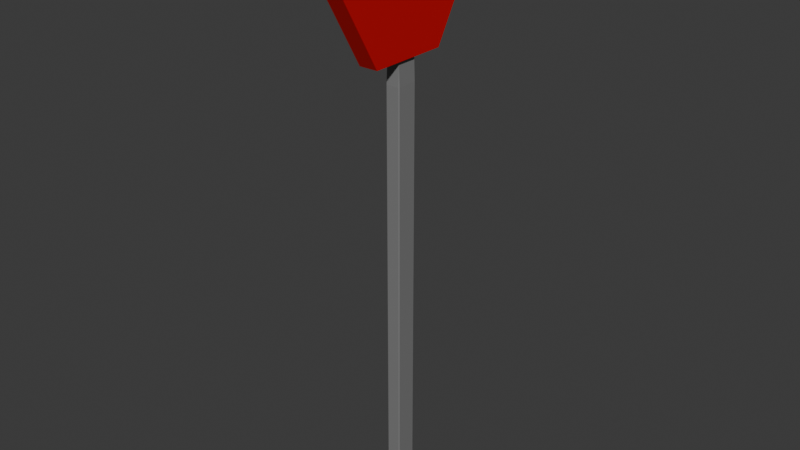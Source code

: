 # Source: StopSign.blend  (saved by Blender 4.5.90; exported with 4.5.12 LTS)
import bpy
from mathutils import Matrix  # noqa: F401  (used for matrix-valued properties, if any)

bpy.ops.wm.read_factory_settings(use_empty=True)
scene = bpy.context.scene
scene.name = 'Scene'

# ---- collections
col_collection = bpy.data.collections.new('Collection'); scene.collection.children.link(col_collection)

# ---- materials (node trees are filled in below, after node groups)
mat_material = bpy.data.materials.new('Material')
mat_material.alpha_threshold = 0.0
mat_material.roughness = 0.5
mat_material.line_color = (0.0, 0.0, 0.0, 1.0)
mat_material_001 = bpy.data.materials.new('Material.001')

# ---- material node trees
mat_material.use_nodes = True; mat_material.node_tree.nodes.clear()
_N = mat_material.node_tree.nodes; _L = mat_material.node_tree.links
n0 = _N.new('ShaderNodeOutputMaterial'); n0.name = 'Material Output'; n0.location = (200, 100)
n1 = _N.new('ShaderNodeBsdfPrincipled'); n1.name = 'Principled BSDF'; n1.location = (-200, 100)
n1.inputs[0].default_value = (0.214, 0.214, 0.214, 1.0)
n1.inputs[3].default_value = 1.45
_L.new(n1.outputs[0], n0.inputs[0])
n0.is_active_output = True
mat_material_001.use_nodes = True; mat_material_001.node_tree.nodes.clear()
_N = mat_material_001.node_tree.nodes; _L = mat_material_001.node_tree.links
n0 = _N.new('ShaderNodeBsdfPrincipled'); n0.name = 'Principled BSDF'; n0.location = (-200, 100)
n0.inputs[0].default_value = (0.6038, 0.000607, 0.0006071, 1.0)
n1 = _N.new('ShaderNodeOutputMaterial'); n1.name = 'Material Output'; n1.location = (200, 100)
_L.new(n0.outputs[0], n1.inputs[0])
n1.is_active_output = True

# ---- world
world_world = bpy.data.worlds.new('World'); scene.world = world_world
world_world.use_nodes = True; world_world.node_tree.nodes.clear()
_N = world_world.node_tree.nodes; _L = world_world.node_tree.links
n0 = _N.new('ShaderNodeOutputWorld'); n0.name = 'World Output'; n0.location = (200, 100)
n1 = _N.new('ShaderNodeBackground'); n1.name = 'Background'; n1.location = (-200, 100)
n1.inputs[0].default_value = (0.05088, 0.05088, 0.05088, 1.0)
_L.new(n1.outputs[0], n0.inputs[0])
n0.is_active_output = True
world_world.color = (0.05088, 0.05088, 0.05088)
world_world.sun_shadow_jitter_overblur = 0.0

# ---- meshes
me_cube = bpy.data.meshes.new('Cube')
me_cube.from_pydata([(0.07956, 0.138, 5.521), (0.07956, 0.1249, 5.789), (0.0879, 0.1249, 5.521), (0.07956, 0.1249, 0.1401), (0.07956, 0.138, 0.4082), (0.0879, 0.1249, 0.4082), (0.0879, -0.1249, 5.521), (0.07956, -0.1249, 5.789), (0.07956, -0.138, 5.521), (0.0879, -0.1249, 0.4082), (0.07956, -0.138, 0.4082), (0.07956, -0.1249, 0.1401), (-0.07956, 0.138, 5.521), (-0.0879, 0.1249, 5.521), (-0.07956, 0.1249, 5.789), (-0.0879, 0.1249, 0.4082), (-0.07956, 0.138, 0.4082), (-0.07956, 0.1249, 0.1401), (-0.0879, -0.1249, 5.521), (-0.07956, -0.138, 5.521), (-0.07956, -0.1249, 5.789), (-0.07956, -0.1249, 0.1401), (-0.07956, -0.138, 0.4082), (-0.0879, -0.1249, 0.4082), (-0.1166, 0.9869, 6.678), (0.1166, 0.9869, 6.678), (-0.1166, 0.4869, 5.812), (0.1166, 0.4869, 5.812), (-0.1166, -0.5131, 5.812), (0.1166, -0.5131, 5.812), (-0.1166, -1.013, 6.678), (0.1166, -1.013, 6.678), (-0.1166, -0.5131, 7.544), (0.1166, -0.5131, 7.544), (-0.1166, 0.4869, 7.544), (0.1166, 0.4869, 7.544)], [], [(0, 1, 2), (3, 4, 5), (6, 7, 8), (9, 10, 11), (12, 13, 14), (15, 16, 17), (18, 19, 20), (21, 22, 23), (17, 21, 23, 15), (3, 17, 16, 4), (2, 5, 4, 0), (22, 19, 18, 23), (8, 10, 9, 6), (12, 16, 15, 13), (7, 20, 19, 8), (1, 7, 6, 2), (21, 11, 10, 22), (20, 14, 13, 18), (14, 1, 0, 12), (11, 3, 5, 9), (16, 12, 0, 4), (5, 2, 6, 9), (1, 14, 20, 7), (17, 3, 11, 21), (10, 8, 19, 22), (23, 18, 13, 15), (24, 25, 27, 26), (26, 27, 29, 28), (28, 29, 31, 30), (30, 31, 33, 32), (27, 25, 35, 33, 31, 29), (32, 33, 35, 34), (34, 35, 25, 24), (24, 26, 28, 30, 32, 34)])
me_cube.polygons.foreach_set('material_index', [0, 0, 0, 0, 0, 0, 0, 0, 0, 0, 0, 0, 0, 0, 0, 0, 0, 0, 0, 0, 0, 0, 0, 0, 0, 0, 1, 0, 1, 1, 1, 1, 1, 1])
_uv = me_cube.uv_layers.new(name='UVMap')
_uv.uv.foreach_set('vector', [0.6131, 0.4881, 0.6361, 0.5103, 0.6131, 0.5118, 0.3631, 0.5119, 0.3853, 0.4889, 0.3868, 0.5119, 0.6131, 0.7382, 0.6361, 0.7397, 0.6131, 0.7619, 0.3868, 0.7381, 0.3853, 0.7611, 0.3631, 0.7381, 0.6131, 0.2618, 0.6131, 0.2381, 0.625, 0.2498, 0.125, 0.5119, 0.1369, 0.5, 0.1369, 0.5119, 0.6131, 0.01187, 0.6131, 0.0, 0.625, 0.01187, 0.1369, 0.7381, 0.1369, 0.75, 0.125, 0.7381, 0.1369, 0.5119, 0.1369, 0.7381, 0.125, 0.7381, 0.125, 0.5119, 0.3631, 0.5119, 0.1369, 0.5119, 0.1369, 0.5, 0.3853, 0.4889, 0.6131, 0.5118, 0.3868, 0.5119, 0.3853, 0.4889, 0.6131, 0.4881, 0.3869, 0.0, 0.6131, 0.0, 0.6131, 0.01187, 0.3869, 0.01187, 0.6131, 0.7619, 0.3853, 0.7611, 0.3868, 0.7381, 0.6131, 0.7382, 0.6131, 0.2618, 0.3869, 0.2619, 0.3869, 0.2381, 0.6131, 0.2381, 0.6361, 0.7397, 0.625, 0.9881, 0.6131, 0.9881, 0.6131, 0.7619, 0.6361, 0.5103, 0.6361, 0.7397, 0.6131, 0.7382, 0.6131, 0.5118, 0.1369, 0.7381, 0.3631, 0.7381, 0.3853, 0.7611, 0.1369, 0.75, 0.625, 0.01187, 0.625, 0.2498, 0.6131, 0.2381, 0.6131, 0.01187, 0.625, 0.2498, 0.6361, 0.5103, 0.6131, 0.4881, 0.6131, 0.2618, 0.3631, 0.7381, 0.3631, 0.5119, 0.3868, 0.5119, 0.3868, 0.7381, 0.3869, 0.2619, 0.6131, 0.2618, 0.6131, 0.4881, 0.3853, 0.4889, 0.3868, 0.5119, 0.6131, 0.5118, 0.6131, 0.7382, 0.3868, 0.7381, 0.6361, 0.5103, 0.8631, 0.5119, 0.8631, 0.7381, 0.6361, 0.7397, 0.1369, 0.5119, 0.3631, 0.5119, 0.3631, 0.7381, 0.1369, 0.7381, 0.3853, 0.7611, 0.6131, 0.7619, 0.6131, 0.9881, 0.3869, 0.9881, 0.3869, 0.01187, 0.6131, 0.01187, 0.6131, 0.2381, 0.3869, 0.2381, 1.0, 0.5, 1.0, 1.0, 0.8333, 1.0, 0.8333, 0.5, 0.8333, 0.5, 0.8333, 1.0, 0.6667, 1.0, 0.6667, 0.5, 0.6667, 0.5, 0.6667, 1.0, 0.5, 1.0, 0.5, 0.5, 0.5, 0.5, 0.5, 1.0, 0.3333, 1.0, 0.3333, 0.5, 0.4578, 0.37, 0.25, 0.49, 0.04215, 0.37, 0.04215, 0.13, 0.25, 0.01, 0.4578, 0.13, 0.3333, 0.5, 0.3333, 1.0, 0.1667, 1.0, 0.1667, 0.5, 0.1667, 0.5, 0.1667, 1.0, -8.941e-08, 1.0, -8.941e-08, 0.5, 0.75, 0.49, 0.9578, 0.37, 0.9578, 0.13, 0.75, 0.01, 0.5422, 0.13, 0.5422, 0.37])
me_cube.materials.append(mat_material)
me_cube.materials.append(mat_material_001)
me_cube.use_mirror_vertex_groups = False
me_cube.update()

# ---- objects
ob_cube = bpy.data.objects.new('Cube', me_cube)

# ---- transforms, parenting, visibility, modifiers, constraints
ob_cube.location = (0.0, 0.0, 0.0)
ob_cube.lock_rotations_4d = False
ob_cube.empty_display_type = 'ARROWS'
ob_cube.lineart.crease_threshold = 0.0

# ---- collection membership
col_collection.objects.link(ob_cube)

# ---- scene / render settings (as saved in the file)
scene.frame_start = 1; scene.frame_end = 250; scene.frame_set(1)
scene.render.engine = 'BLENDER_EEVEE_NEXT'
bpy.context.view_layer.update()

# ---- added for rendering (the .blend has no active camera and no usable light): camera, sun
cam_auto = bpy.data.cameras.new('AutoCamera')
cam_auto.lens = 50.0
cam_auto.sensor_width = 36.0
cam_auto.clip_end = 1000.0
ob_auto_camera = bpy.data.objects.new('AutoCamera', cam_auto)
scene.collection.objects.link(ob_auto_camera)
ob_auto_camera.location = (7.09925, -8.53222, 9.52152)
ob_auto_camera.rotation_euler = (1.09748, -7.21219e-08, 0.694738)
scene.camera = ob_auto_camera
light_auto_sun = bpy.data.lights.new('AutoSun', 'SUN')
light_auto_sun.energy = 3.0
light_auto_sun.angle = 0.0523599
ob_auto_sun = bpy.data.objects.new('AutoSun', light_auto_sun)
scene.collection.objects.link(ob_auto_sun)
ob_auto_sun.rotation_euler = (0.872665, 0.174533, 0.523599)
bpy.context.view_layer.update()
